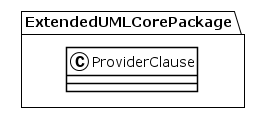

The diagram above was rendered by PlantUML. Its source (embedded in the PNG):
@startuml
!theme plain
package ExtendedUMLCorePackage {
class ProviderClause {
}
}
@enduml